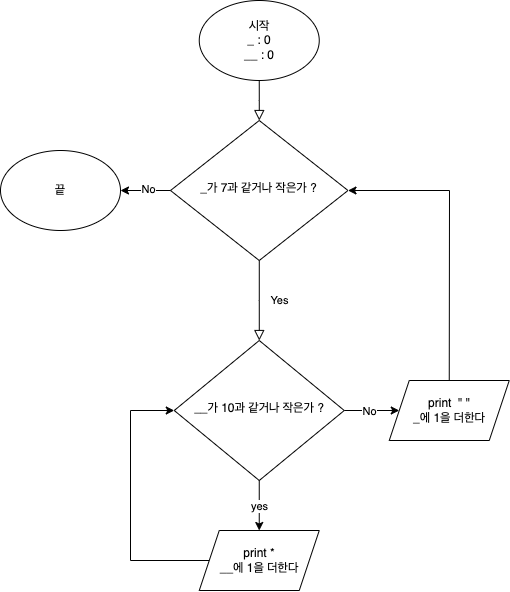

The diagram above was exported from draw.io. Its source (the exported page's mxGraphModel, read from the mxfile embedded in the PNG):
<mxGraphModel dx="762" dy="2058" grid="1" gridSize="10" guides="1" tooltips="1" connect="1" arrows="1" fold="1" page="1" pageScale="1" pageWidth="827" pageHeight="1169" background="#FFFFFF" math="0" shadow="0">
  <root>
    <mxCell id="WIyWlLk6GJQsqaUBKTNV-0" />
    <mxCell id="WIyWlLk6GJQsqaUBKTNV-1" parent="WIyWlLk6GJQsqaUBKTNV-0" />
    <mxCell id="WIyWlLk6GJQsqaUBKTNV-2" value="" style="rounded=0;html=1;jettySize=auto;orthogonalLoop=1;fontSize=11;endArrow=block;endFill=0;endSize=8;strokeWidth=1;shadow=0;labelBackgroundColor=none;edgeStyle=orthogonalEdgeStyle;exitX=0.5;exitY=1;exitDx=0;exitDy=0;" parent="WIyWlLk6GJQsqaUBKTNV-1" source="twkamnM1E0wPeBfC_Foo-0" target="WIyWlLk6GJQsqaUBKTNV-6" edge="1">
      <mxGeometry relative="1" as="geometry" />
    </mxCell>
    <mxCell id="WIyWlLk6GJQsqaUBKTNV-4" value="Yes" style="rounded=0;html=1;jettySize=auto;orthogonalLoop=1;fontSize=11;endArrow=block;endFill=0;endSize=8;strokeWidth=1;shadow=0;labelBackgroundColor=none;edgeStyle=orthogonalEdgeStyle;" parent="WIyWlLk6GJQsqaUBKTNV-1" source="WIyWlLk6GJQsqaUBKTNV-6" target="WIyWlLk6GJQsqaUBKTNV-10" edge="1">
      <mxGeometry y="20" relative="1" as="geometry">
        <mxPoint as="offset" />
      </mxGeometry>
    </mxCell>
    <mxCell id="WIyWlLk6GJQsqaUBKTNV-6" value="&lt;span&gt;_가 7과 같거나 작은가 ?&lt;/span&gt;" style="rhombus;whiteSpace=wrap;html=1;shadow=0;fontFamily=Helvetica;fontSize=12;align=center;strokeWidth=1;spacing=6;spacingTop=-4;" parent="WIyWlLk6GJQsqaUBKTNV-1" vertex="1">
      <mxGeometry x="290" y="80" width="177.5" height="140" as="geometry" />
    </mxCell>
    <mxCell id="WIyWlLk6GJQsqaUBKTNV-10" value="__가 10과 같거나 작은가 ?" style="rhombus;whiteSpace=wrap;html=1;shadow=0;fontFamily=Helvetica;fontSize=12;align=center;strokeWidth=1;spacing=6;spacingTop=-4;" parent="WIyWlLk6GJQsqaUBKTNV-1" vertex="1">
      <mxGeometry x="293.75" y="300" width="170" height="140" as="geometry" />
    </mxCell>
    <mxCell id="twkamnM1E0wPeBfC_Foo-0" value="시작&lt;br&gt;_ : 0&lt;br&gt;__ : 0" style="ellipse;whiteSpace=wrap;html=1;" vertex="1" parent="WIyWlLk6GJQsqaUBKTNV-1">
      <mxGeometry x="318.75" y="-40" width="120" height="80" as="geometry" />
    </mxCell>
    <mxCell id="twkamnM1E0wPeBfC_Foo-4" value="yes" style="endArrow=classic;html=1;rounded=0;exitX=0.5;exitY=1;exitDx=0;exitDy=0;" edge="1" parent="WIyWlLk6GJQsqaUBKTNV-1" source="WIyWlLk6GJQsqaUBKTNV-10">
      <mxGeometry width="50" height="50" relative="1" as="geometry">
        <mxPoint x="388.75" y="310" as="sourcePoint" />
        <mxPoint x="378.75" y="490" as="targetPoint" />
      </mxGeometry>
    </mxCell>
    <mxCell id="twkamnM1E0wPeBfC_Foo-5" value="print *&lt;br&gt;__에 1을 더한다" style="shape=parallelogram;perimeter=parallelogramPerimeter;whiteSpace=wrap;html=1;fixedSize=1;" vertex="1" parent="WIyWlLk6GJQsqaUBKTNV-1">
      <mxGeometry x="318.75" y="490" width="120" height="60" as="geometry" />
    </mxCell>
    <mxCell id="twkamnM1E0wPeBfC_Foo-6" value="" style="endArrow=classic;html=1;rounded=0;exitX=1;exitY=0.5;exitDx=0;exitDy=0;" edge="1" parent="WIyWlLk6GJQsqaUBKTNV-1" source="WIyWlLk6GJQsqaUBKTNV-10" target="twkamnM1E0wPeBfC_Foo-7">
      <mxGeometry width="50" height="50" relative="1" as="geometry">
        <mxPoint x="398.75" y="410" as="sourcePoint" />
        <mxPoint x="518.75" y="370" as="targetPoint" />
      </mxGeometry>
    </mxCell>
    <mxCell id="twkamnM1E0wPeBfC_Foo-8" value="No" style="edgeLabel;html=1;align=center;verticalAlign=middle;resizable=0;points=[];" vertex="1" connectable="0" parent="twkamnM1E0wPeBfC_Foo-6">
      <mxGeometry x="-0.1152" relative="1" as="geometry">
        <mxPoint as="offset" />
      </mxGeometry>
    </mxCell>
    <mxCell id="twkamnM1E0wPeBfC_Foo-7" value="print&amp;nbsp; &quot; &quot;&lt;br&gt;_에 1을 더한다" style="shape=parallelogram;perimeter=parallelogramPerimeter;whiteSpace=wrap;html=1;fixedSize=1;" vertex="1" parent="WIyWlLk6GJQsqaUBKTNV-1">
      <mxGeometry x="508.75" y="340" width="120" height="60" as="geometry" />
    </mxCell>
    <mxCell id="twkamnM1E0wPeBfC_Foo-9" value="" style="endArrow=classic;html=1;rounded=0;exitX=0.5;exitY=0;exitDx=0;exitDy=0;entryX=1;entryY=0.5;entryDx=0;entryDy=0;startArrow=none;" edge="1" parent="WIyWlLk6GJQsqaUBKTNV-1" source="twkamnM1E0wPeBfC_Foo-7" target="WIyWlLk6GJQsqaUBKTNV-6">
      <mxGeometry width="50" height="50" relative="1" as="geometry">
        <mxPoint x="580" y="200" as="sourcePoint" />
        <mxPoint x="792.5" y="190" as="targetPoint" />
        <Array as="points">
          <mxPoint x="569" y="150" />
        </Array>
      </mxGeometry>
    </mxCell>
    <mxCell id="twkamnM1E0wPeBfC_Foo-10" value="" style="endArrow=classic;html=1;rounded=0;exitX=0;exitY=0.5;exitDx=0;exitDy=0;" edge="1" parent="WIyWlLk6GJQsqaUBKTNV-1" source="WIyWlLk6GJQsqaUBKTNV-6" target="twkamnM1E0wPeBfC_Foo-11">
      <mxGeometry width="50" height="50" relative="1" as="geometry">
        <mxPoint x="230" y="380" as="sourcePoint" />
        <mxPoint x="220" y="150" as="targetPoint" />
      </mxGeometry>
    </mxCell>
    <mxCell id="twkamnM1E0wPeBfC_Foo-12" value="No" style="edgeLabel;html=1;align=center;verticalAlign=middle;resizable=0;points=[];" vertex="1" connectable="0" parent="twkamnM1E0wPeBfC_Foo-10">
      <mxGeometry x="-0.12" y="-2" relative="1" as="geometry">
        <mxPoint as="offset" />
      </mxGeometry>
    </mxCell>
    <mxCell id="twkamnM1E0wPeBfC_Foo-11" value="끝" style="ellipse;whiteSpace=wrap;html=1;" vertex="1" parent="WIyWlLk6GJQsqaUBKTNV-1">
      <mxGeometry x="120" y="110" width="120" height="80" as="geometry" />
    </mxCell>
    <mxCell id="twkamnM1E0wPeBfC_Foo-13" value="" style="endArrow=classic;html=1;rounded=0;exitX=0;exitY=0.5;exitDx=0;exitDy=0;entryX=0;entryY=0.5;entryDx=0;entryDy=0;" edge="1" parent="WIyWlLk6GJQsqaUBKTNV-1" source="twkamnM1E0wPeBfC_Foo-5" target="WIyWlLk6GJQsqaUBKTNV-10">
      <mxGeometry width="50" height="50" relative="1" as="geometry">
        <mxPoint x="340" y="410" as="sourcePoint" />
        <mxPoint x="390" y="360" as="targetPoint" />
        <Array as="points">
          <mxPoint x="250" y="520" />
          <mxPoint x="250" y="370" />
        </Array>
      </mxGeometry>
    </mxCell>
  </root>
</mxGraphModel>